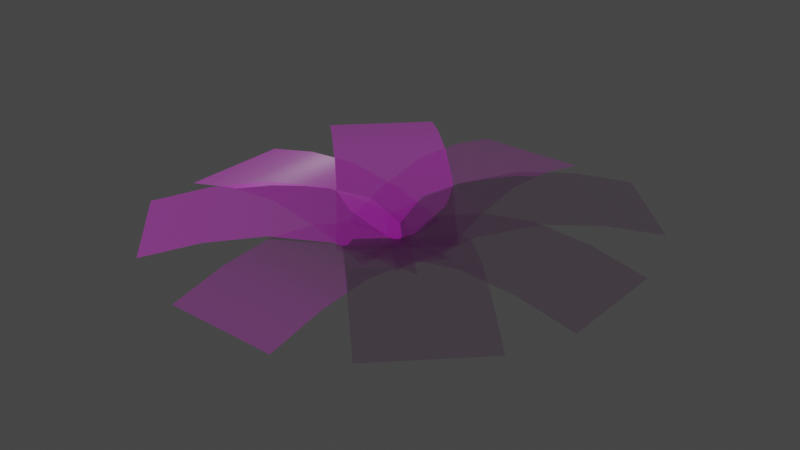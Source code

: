 # Source: forest_shrub_2.blend  (saved by Blender 3.2.14; exported with 4.5.12 LTS)
import bpy
from mathutils import Matrix  # noqa: F401  (used for matrix-valued properties, if any)

bpy.ops.wm.read_factory_settings(use_empty=True)
scene = bpy.context.scene
scene.name = 'Scene'

# ---- collections
col_collection = bpy.data.collections.new('Collection'); scene.collection.children.link(col_collection)

# ---- images (referenced by path relative to the original .blend; pixels are not part of the script)
import os
ASSET_DIR = os.environ.get("B2B_ASSET_DIR", "")  # directory of the original .blend (textures are referenced by path, not embedded)
HERE = os.path.dirname(os.path.abspath(__file__))  # packed textures are extracted next to this script under _unpacked/

def load_image(name, relpath, width, height, colorspace="sRGB"):
    """Load a texture the original file referenced (path relative to the .blend, or extracted next to this script)."""
    p = next((c for c in (os.path.join(HERE, relpath), os.path.join(ASSET_DIR, relpath)) if relpath and os.path.exists(c)), "")
    if p:
        img = bpy.data.images.load(p, check_existing=True)
        img.name = name
    else:  # same state as the original file: an image datablock whose file is absent (Cycles renders it pink)
        img = bpy.data.images.new(name, width, height)
        img.source = "FILE"
        img.filepath = "//" + (relpath or name)
    img.colorspace_settings.name = colorspace
    return img
img_ferns_height_512_jpg_001 = load_image('ferns_height_512.jpg.001', 'ferns_height_512.jpg', 1024, 1024, 'Non-Color')
img_ferns_albedo_512_jpg = load_image('ferns_albedo_512.jpg', 'ferns_albedo_512.jpg', 1024, 1024, 'sRGB')
img_ferns_roughness_512_jpg = load_image('ferns_roughness_512.jpg', 'ferns_roughness_512.jpg', 1024, 1024, 'Non-Color')
img_ferns_normal_512_jpg = load_image('ferns_normal_512.jpg', 'ferns_normal_512.jpg', 1024, 1024, 'Non-Color')
img_ferns_alpha_512_jpg = load_image('ferns_alpha_512.jpg', 'ferns_alpha_512.jpg', 1024, 1024, 'Non-Color')
img_ferns_translucency_512_jpg = load_image('ferns_translucency_512.jpg', 'ferns_translucency_512.jpg', 1024, 1024, 'Non-Color')

# ---- materials (node trees are filled in below, after node groups)
mat_leaves = bpy.data.materials.new('Leaves')
mat_leaves.alpha_threshold = 0.0
mat_leaves.use_transparent_shadow = False
mat_leaves.line_color = (0.0, 0.0, 0.0, 1.0)

# ---- material node trees
mat_leaves.use_nodes = True; mat_leaves.node_tree.nodes.clear()
_N = mat_leaves.node_tree.nodes; _L = mat_leaves.node_tree.links
n0 = _N.new('NodeFrame'); n0.name = 'Frame'; n0.location = (-1270, 330)
n0.label = 'Mapping'
n0.width = 400
n1 = _N.new('NodeFrame'); n1.name = 'Frame.001'; n1.location = (-628, 530)
n1.label = 'Textures'
n1.width = 358
n2 = _N.new('ShaderNodeOutputMaterial'); n2.name = 'Material Output'; n2.location = (300, 300)
n3 = _N.new('ShaderNodeDisplacement'); n3.name = 'Displacement'; n3.location = (110, -400)
n3.inputs[2].default_value = 1.0
n4 = _N.new('ShaderNodeDisplacement'); n4.name = 'Displacement.001'; n4.location = (110, -400)
n4.inputs[2].default_value = 1.0
n5 = _N.new('ShaderNodeDisplacement'); n5.name = 'Displacement.002'; n5.location = (110, -400)
n5.inputs[2].default_value = 1.0
n6 = _N.new('ShaderNodeNormalMap'); n6.name = 'Normal Map'; n6.location = (-240, -60)
n7 = _N.new('ShaderNodeMapping'); n7.name = 'Mapping'; n7.location = (230, -30)
n8 = _N.new('ShaderNodeTexCoord'); n8.name = 'Texture Coordinate'; n8.location = (30, -30)
n9 = _N.new('ShaderNodeBsdfPrincipled'); n9.name = 'Principled BSDF'; n9.location = (10, 300)
n9.distribution = 'GGX'
n9.subsurface_method = 'RANDOM_WALK_SKIN'
n9.inputs[3].default_value = 1.45
n9.inputs[27].default_value = (0.0, 0.0, 0.0, 1.0)
n9.inputs[28].default_value = 1.0
n10 = _N.new('ShaderNodeTexImage'); n10.name = 'Image Texture'; n10.location = (88, -1150)
n10.label = 'Displacement'
n10.image = img_ferns_height_512_jpg_001
n11 = _N.new('ShaderNodeTexImage'); n11.name = 'Image Texture.001'; n11.location = (88, -30)
n11.label = 'Base Color'
n11.image = img_ferns_albedo_512_jpg
n12 = _N.new('ShaderNodeTexImage'); n12.name = 'Image Texture.002'; n12.location = (88, -310)
n12.label = 'Roughness'
n12.image = img_ferns_roughness_512_jpg
n13 = _N.new('ShaderNodeTexImage'); n13.name = 'Image Texture.003'; n13.location = (88, -590)
n13.label = 'Normal'
n13.image = img_ferns_normal_512_jpg
n14 = _N.new('ShaderNodeTexImage'); n14.name = 'Image Texture.004'; n14.location = (88, -870)
n14.label = 'Alpha'
n14.image = img_ferns_alpha_512_jpg
n15 = _N.new('NodeReroute'); n15.name = 'Reroute'; n15.location = (38, -700)
n15.width = 16
n15.socket_idname = 'NodeSocketVector'
n16 = _N.new('ShaderNodeTexImage'); n16.name = 'Image Texture.005'; n16.location = (87, -1442)
n16.image = img_ferns_translucency_512_jpg
n7.parent = n0
n8.parent = n0
n10.parent = n1
n11.parent = n1
n12.parent = n1
n13.parent = n1
n14.parent = n1
n15.parent = n1
n16.parent = n1
_L.new(n9.outputs[0], n2.inputs[0])
_L.new(n3.outputs[0], n2.inputs[2])
_L.new(n10.outputs[0], n5.inputs[0])
_L.new(n11.outputs[0], n9.inputs[0])
_L.new(n12.outputs[0], n9.inputs[2])
_L.new(n13.outputs[0], n6.inputs[1])
_L.new(n6.outputs[0], n9.inputs[5])
_L.new(n14.outputs[0], n9.inputs[4])
_L.new(n15.outputs[0], n11.inputs[0])
_L.new(n15.outputs[0], n12.inputs[0])
_L.new(n15.outputs[0], n13.inputs[0])
_L.new(n15.outputs[0], n14.inputs[0])
_L.new(n15.outputs[0], n10.inputs[0])
_L.new(n7.outputs[0], n15.inputs[0])
_L.new(n8.outputs[2], n7.inputs[0])
_L.new(n15.outputs[0], n16.inputs[0])
_L.new(n16.outputs[0], n9.inputs[18])
n2.is_active_output = True

# ---- world
world_world = bpy.data.worlds.new('World'); scene.world = world_world
world_world.use_nodes = True; world_world.node_tree.nodes.clear()
_N = world_world.node_tree.nodes; _L = world_world.node_tree.links
n0 = _N.new('ShaderNodeOutputWorld'); n0.name = 'World Output'; n0.location = (300, 300)
n1 = _N.new('ShaderNodeBackground'); n1.name = 'Background'; n1.location = (10, 300)
n1.inputs[0].default_value = (0.05088, 0.05088, 0.05088, 1.0)
_L.new(n1.outputs[0], n0.inputs[0])
n0.is_active_output = True
world_world.color = (0.05088, 0.05088, 0.05088)
world_world.use_sun_shadow = False
world_world.sun_shadow_jitter_overblur = 0.0

# ---- meshes
me_plane = bpy.data.meshes.new('Plane')
me_plane.from_pydata([(-0.5, -0.5, -0.1286), (0.5, -0.5, -0.1286), (-0.5, 0.5, -0.07049), (0.5, 0.5, -0.07049), (-0.5, 0.0, 0.0), (0.0, -0.5, -0.1286), (0.5, 0.0, 0.0), (0.0, 0.5, -0.07049), (0.0, 0.0, 0.0), (-0.5, -0.25, -0.0409), (0.25, -0.5, -0.1286), (0.5, 0.25, -0.01734), (-0.25, 0.5, -0.07049), (-0.5, 0.25, -0.01734), (-0.25, -0.5, -0.1286), (0.5, -0.25, -0.0409), (0.25, 0.5, -0.07049), (0.0, 0.25, -0.01734), (0.0, -0.25, -0.0409), (-0.25, 0.0, 0.0), (0.25, 0.0, 0.0), (0.25, -0.25, -0.0409), (-0.25, -0.25, -0.0409), (-0.25, 0.25, -0.01734), (0.25, 0.25, -0.01734)], [], [(24, 11, 3, 16), (23, 17, 7, 12), (22, 18, 8, 19), (21, 15, 6, 20), (18, 21, 20, 8), (5, 10, 21, 18), (10, 1, 15, 21), (9, 22, 19, 4), (0, 14, 22, 9), (14, 5, 18, 22), (13, 23, 12, 2), (4, 19, 23, 13), (19, 8, 17, 23), (17, 24, 16, 7), (8, 20, 24, 17), (20, 6, 11, 24)])
me_plane.polygons.foreach_set('use_smooth', [True] * 16)
_uv = me_plane.uv_layers.new(name='UVMap')
_uv.uv.foreach_set('vector', [0.2269, 0.8057, 0.2355, 0.8958, 0.03004, 0.918, 0.02148, 0.8279, 0.2098, 0.6255, 0.2184, 0.7156, 0.01293, 0.7378, 0.00437, 0.6477, 0.6207, 0.5811, 0.6293, 0.6712, 0.4238, 0.6934, 0.4153, 0.6033, 0.6378, 0.7613, 0.6464, 0.8514, 0.4409, 0.8736, 0.4324, 0.7835, 0.6293, 0.6712, 0.6378, 0.7613, 0.4324, 0.7835, 0.4238, 0.6934, 0.8347, 0.6489, 0.8433, 0.739, 0.6378, 0.7613, 0.6293, 0.6712, 0.8433, 0.739, 0.8518, 0.8291, 0.6464, 0.8514, 0.6378, 0.7613, 0.6122, 0.491, 0.6207, 0.5811, 0.4153, 0.6033, 0.4067, 0.5132, 0.8176, 0.4687, 0.8262, 0.5588, 0.6207, 0.5811, 0.6122, 0.491, 0.8262, 0.5588, 0.8347, 0.6489, 0.6293, 0.6712, 0.6207, 0.5811, 0.2013, 0.5354, 0.2098, 0.6255, 0.00437, 0.6477, -0.004188, 0.5576, 0.4067, 0.5132, 0.4153, 0.6033, 0.2098, 0.6255, 0.2013, 0.5354, 0.4153, 0.6033, 0.4238, 0.6934, 0.2184, 0.7156, 0.2098, 0.6255, 0.2184, 0.7156, 0.2269, 0.8057, 0.02148, 0.8279, 0.01293, 0.7378, 0.4238, 0.6934, 0.4324, 0.7835, 0.2269, 0.8057, 0.2184, 0.7156, 0.4324, 0.7835, 0.4409, 0.8736, 0.2355, 0.8958, 0.2269, 0.8057])
me_plane.materials.append(mat_leaves)
me_plane.update()
me_plane_001 = bpy.data.meshes.new('Plane.001')
me_plane_001.from_pydata([(-0.5, -0.5, -0.1286), (0.5, -0.5, -0.1286), (-0.5, 0.5, -0.07049), (0.5, 0.5, -0.07049), (-0.5, 0.0, 0.0), (0.0, -0.5, -0.1286), (0.5, 0.0, 0.0), (0.0, 0.5, -0.07049), (0.0, 0.0, 0.0), (-0.5, -0.25, -0.0409), (0.25, -0.5, -0.1286), (0.5, 0.25, -0.01734), (-0.25, 0.5, -0.07049), (-0.5, 0.25, -0.01734), (-0.25, -0.5, -0.1286), (0.5, -0.25, -0.0409), (0.25, 0.5, -0.07049), (0.0, 0.25, -0.01734), (0.0, -0.25, -0.0409), (-0.25, 0.0, 0.0), (0.25, 0.0, 0.0), (0.25, -0.25, -0.0409), (-0.25, -0.25, -0.0409), (-0.25, 0.25, -0.01734), (0.25, 0.25, -0.01734)], [], [(24, 11, 3, 16), (23, 17, 7, 12), (22, 18, 8, 19), (21, 15, 6, 20), (18, 21, 20, 8), (5, 10, 21, 18), (10, 1, 15, 21), (9, 22, 19, 4), (0, 14, 22, 9), (14, 5, 18, 22), (13, 23, 12, 2), (4, 19, 23, 13), (19, 8, 17, 23), (17, 24, 16, 7), (8, 20, 24, 17), (20, 6, 11, 24)])
me_plane_001.polygons.foreach_set('use_smooth', [True] * 16)
_uv = me_plane_001.uv_layers.new(name='UVMap')
_uv.uv.foreach_set('vector', [0.2269, 0.8057, 0.2355, 0.8958, 0.03004, 0.918, 0.02148, 0.8279, 0.2098, 0.6255, 0.2184, 0.7156, 0.01293, 0.7378, 0.00437, 0.6477, 0.6207, 0.5811, 0.6293, 0.6712, 0.4238, 0.6934, 0.4153, 0.6033, 0.6378, 0.7613, 0.6464, 0.8514, 0.4409, 0.8736, 0.4324, 0.7835, 0.6293, 0.6712, 0.6378, 0.7613, 0.4324, 0.7835, 0.4238, 0.6934, 0.8347, 0.6489, 0.8433, 0.739, 0.6378, 0.7613, 0.6293, 0.6712, 0.8433, 0.739, 0.8518, 0.8291, 0.6464, 0.8514, 0.6378, 0.7613, 0.6122, 0.491, 0.6207, 0.5811, 0.4153, 0.6033, 0.4067, 0.5132, 0.8176, 0.4687, 0.8262, 0.5588, 0.6207, 0.5811, 0.6122, 0.491, 0.8262, 0.5588, 0.8347, 0.6489, 0.6293, 0.6712, 0.6207, 0.5811, 0.2013, 0.5354, 0.2098, 0.6255, 0.00437, 0.6477, -0.004188, 0.5576, 0.4067, 0.5132, 0.4153, 0.6033, 0.2098, 0.6255, 0.2013, 0.5354, 0.4153, 0.6033, 0.4238, 0.6934, 0.2184, 0.7156, 0.2098, 0.6255, 0.2184, 0.7156, 0.2269, 0.8057, 0.02148, 0.8279, 0.01293, 0.7378, 0.4238, 0.6934, 0.4324, 0.7835, 0.2269, 0.8057, 0.2184, 0.7156, 0.4324, 0.7835, 0.4409, 0.8736, 0.2355, 0.8958, 0.2269, 0.8057])
me_plane_001.materials.append(mat_leaves)
me_plane_001.update()
me_plane_004 = bpy.data.meshes.new('Plane.004')
me_plane_004.from_pydata([(-0.5, -0.5, -0.1286), (0.5, -0.5, -0.1286), (-0.5, 0.5, -0.07049), (0.5, 0.5, -0.07049), (-0.5, 0.0, 0.0), (0.0, -0.5, -0.1286), (0.5, 0.0, 0.0), (0.0, 0.5, -0.07049), (0.0, 0.0, 0.0), (-0.5, -0.25, -0.0409), (0.25, -0.5, -0.1286), (0.5, 0.25, -0.01734), (-0.25, 0.5, -0.07049), (-0.5, 0.25, -0.01734), (-0.25, -0.5, -0.1286), (0.5, -0.25, -0.0409), (0.25, 0.5, -0.07049), (0.0, 0.25, -0.01734), (0.0, -0.25, -0.0409), (-0.25, 0.0, 0.0), (0.25, 0.0, 0.0), (0.25, -0.25, -0.0409), (-0.25, -0.25, -0.0409), (-0.25, 0.25, -0.01734), (0.25, 0.25, -0.01734)], [], [(24, 11, 3, 16), (23, 17, 7, 12), (22, 18, 8, 19), (21, 15, 6, 20), (18, 21, 20, 8), (5, 10, 21, 18), (10, 1, 15, 21), (9, 22, 19, 4), (0, 14, 22, 9), (14, 5, 18, 22), (13, 23, 12, 2), (4, 19, 23, 13), (19, 8, 17, 23), (17, 24, 16, 7), (8, 20, 24, 17), (20, 6, 11, 24)])
me_plane_004.polygons.foreach_set('use_smooth', [True] * 16)
_uv = me_plane_004.uv_layers.new(name='UVMap')
_uv.uv.foreach_set('vector', [0.2269, 0.8057, 0.2355, 0.8958, 0.03004, 0.918, 0.02148, 0.8279, 0.2098, 0.6255, 0.2184, 0.7156, 0.01293, 0.7378, 0.00437, 0.6477, 0.6207, 0.5811, 0.6293, 0.6712, 0.4238, 0.6934, 0.4153, 0.6033, 0.6378, 0.7613, 0.6464, 0.8514, 0.4409, 0.8736, 0.4324, 0.7835, 0.6293, 0.6712, 0.6378, 0.7613, 0.4324, 0.7835, 0.4238, 0.6934, 0.8347, 0.6489, 0.8433, 0.739, 0.6378, 0.7613, 0.6293, 0.6712, 0.8433, 0.739, 0.8518, 0.8291, 0.6464, 0.8514, 0.6378, 0.7613, 0.6122, 0.491, 0.6207, 0.5811, 0.4153, 0.6033, 0.4067, 0.5132, 0.8176, 0.4687, 0.8262, 0.5588, 0.6207, 0.5811, 0.6122, 0.491, 0.8262, 0.5588, 0.8347, 0.6489, 0.6293, 0.6712, 0.6207, 0.5811, 0.2013, 0.5354, 0.2098, 0.6255, 0.00437, 0.6477, -0.004188, 0.5576, 0.4067, 0.5132, 0.4153, 0.6033, 0.2098, 0.6255, 0.2013, 0.5354, 0.4153, 0.6033, 0.4238, 0.6934, 0.2184, 0.7156, 0.2098, 0.6255, 0.2184, 0.7156, 0.2269, 0.8057, 0.02148, 0.8279, 0.01293, 0.7378, 0.4238, 0.6934, 0.4324, 0.7835, 0.2269, 0.8057, 0.2184, 0.7156, 0.4324, 0.7835, 0.4409, 0.8736, 0.2355, 0.8958, 0.2269, 0.8057])
me_plane_004.materials.append(mat_leaves)
me_plane_004.update()
me_plane_006 = bpy.data.meshes.new('Plane.006')
me_plane_006.from_pydata([(-0.5, -0.5, -0.1286), (0.5, -0.5, -0.1286), (-0.5, 0.5, -0.07049), (0.5, 0.5, -0.07049), (-0.5, 0.0, 0.0), (0.0, -0.5, -0.1286), (0.5, 0.0, 0.0), (0.0, 0.5, -0.07049), (0.0, 0.0, 0.0), (-0.5, -0.25, -0.0409), (0.25, -0.5, -0.1286), (0.5, 0.25, -0.01734), (-0.25, 0.5, -0.07049), (-0.5, 0.25, -0.01734), (-0.25, -0.5, -0.1286), (0.5, -0.25, -0.0409), (0.25, 0.5, -0.07049), (0.0, 0.25, -0.01734), (0.0, -0.25, -0.0409), (-0.25, 0.0, 0.0), (0.25, 0.0, 0.0), (0.25, -0.25, -0.0409), (-0.25, -0.25, -0.0409), (-0.25, 0.25, -0.01734), (0.25, 0.25, -0.01734)], [], [(24, 11, 3, 16), (23, 17, 7, 12), (22, 18, 8, 19), (21, 15, 6, 20), (18, 21, 20, 8), (5, 10, 21, 18), (10, 1, 15, 21), (9, 22, 19, 4), (0, 14, 22, 9), (14, 5, 18, 22), (13, 23, 12, 2), (4, 19, 23, 13), (19, 8, 17, 23), (17, 24, 16, 7), (8, 20, 24, 17), (20, 6, 11, 24)])
me_plane_006.polygons.foreach_set('use_smooth', [True] * 16)
_uv = me_plane_006.uv_layers.new(name='UVMap')
_uv.uv.foreach_set('vector', [0.2269, 0.8057, 0.2355, 0.8958, 0.03004, 0.918, 0.02148, 0.8279, 0.2098, 0.6255, 0.2184, 0.7156, 0.01293, 0.7378, 0.00437, 0.6477, 0.6207, 0.5811, 0.6293, 0.6712, 0.4238, 0.6934, 0.4153, 0.6033, 0.6378, 0.7613, 0.6464, 0.8514, 0.4409, 0.8736, 0.4324, 0.7835, 0.6293, 0.6712, 0.6378, 0.7613, 0.4324, 0.7835, 0.4238, 0.6934, 0.8347, 0.6489, 0.8433, 0.739, 0.6378, 0.7613, 0.6293, 0.6712, 0.8433, 0.739, 0.8518, 0.8291, 0.6464, 0.8514, 0.6378, 0.7613, 0.6122, 0.491, 0.6207, 0.5811, 0.4153, 0.6033, 0.4067, 0.5132, 0.8176, 0.4687, 0.8262, 0.5588, 0.6207, 0.5811, 0.6122, 0.491, 0.8262, 0.5588, 0.8347, 0.6489, 0.6293, 0.6712, 0.6207, 0.5811, 0.2013, 0.5354, 0.2098, 0.6255, 0.00437, 0.6477, -0.004188, 0.5576, 0.4067, 0.5132, 0.4153, 0.6033, 0.2098, 0.6255, 0.2013, 0.5354, 0.4153, 0.6033, 0.4238, 0.6934, 0.2184, 0.7156, 0.2098, 0.6255, 0.2184, 0.7156, 0.2269, 0.8057, 0.02148, 0.8279, 0.01293, 0.7378, 0.4238, 0.6934, 0.4324, 0.7835, 0.2269, 0.8057, 0.2184, 0.7156, 0.4324, 0.7835, 0.4409, 0.8736, 0.2355, 0.8958, 0.2269, 0.8057])
me_plane_006.materials.append(mat_leaves)
me_plane_006.update()
me_plane_008 = bpy.data.meshes.new('Plane.008')
me_plane_008.from_pydata([(-0.5315, -0.5722, -0.1886), (0.4685, -0.5722, -0.1886), (-0.5, 0.5, -0.07049), (0.5, 0.5, -0.07049), (-0.5, 0.0, 0.0), (-0.03155, -0.5722, -0.1886), (0.5, 0.0, 0.0), (0.0, 0.5, -0.07049), (0.0, 0.0, 0.0), (-0.5, -0.25, -0.0409), (0.2185, -0.5722, -0.1886), (0.5, 0.25, -0.01734), (-0.25, 0.5, -0.07049), (-0.5, 0.25, -0.01734), (-0.2815, -0.5722, -0.1886), (0.5, -0.25, -0.0409), (0.25, 0.5, -0.07049), (0.0, 0.25, -0.01734), (0.0, -0.25, -0.0409), (-0.25, 0.0, 0.0), (0.25, 0.0, 0.0), (0.25, -0.25, -0.0409), (-0.25, -0.25, -0.0409), (-0.25, 0.25, -0.01734), (0.25, 0.25, -0.01734)], [], [(24, 11, 3, 16), (23, 17, 7, 12), (22, 18, 8, 19), (21, 15, 6, 20), (18, 21, 20, 8), (5, 10, 21, 18), (10, 1, 15, 21), (9, 22, 19, 4), (0, 14, 22, 9), (14, 5, 18, 22), (13, 23, 12, 2), (4, 19, 23, 13), (19, 8, 17, 23), (17, 24, 16, 7), (8, 20, 24, 17), (20, 6, 11, 24)])
me_plane_008.polygons.foreach_set('use_smooth', [True] * 16)
_uv = me_plane_008.uv_layers.new(name='UVMap')
_uv.uv.foreach_set('vector', [0.2269, 0.8057, 0.2355, 0.8958, 0.03004, 0.918, 0.02148, 0.8279, 0.2098, 0.6255, 0.2184, 0.7156, 0.01293, 0.7378, 0.00437, 0.6477, 0.6207, 0.5811, 0.6293, 0.6712, 0.4238, 0.6934, 0.4153, 0.6033, 0.6378, 0.7613, 0.6464, 0.8514, 0.4409, 0.8736, 0.4324, 0.7835, 0.6293, 0.6712, 0.6378, 0.7613, 0.4324, 0.7835, 0.4238, 0.6934, 0.8347, 0.6489, 0.8433, 0.739, 0.6378, 0.7613, 0.6293, 0.6712, 0.8433, 0.739, 0.8518, 0.8291, 0.6464, 0.8514, 0.6378, 0.7613, 0.6122, 0.491, 0.6207, 0.5811, 0.4153, 0.6033, 0.4067, 0.5132, 0.8176, 0.4687, 0.8262, 0.5588, 0.6207, 0.5811, 0.6122, 0.491, 0.8262, 0.5588, 0.8347, 0.6489, 0.6293, 0.6712, 0.6207, 0.5811, 0.2013, 0.5354, 0.2098, 0.6255, 0.00437, 0.6477, -0.004188, 0.5576, 0.4067, 0.5132, 0.4153, 0.6033, 0.2098, 0.6255, 0.2013, 0.5354, 0.4153, 0.6033, 0.4238, 0.6934, 0.2184, 0.7156, 0.2098, 0.6255, 0.2184, 0.7156, 0.2269, 0.8057, 0.02148, 0.8279, 0.01293, 0.7378, 0.4238, 0.6934, 0.4324, 0.7835, 0.2269, 0.8057, 0.2184, 0.7156, 0.4324, 0.7835, 0.4409, 0.8736, 0.2355, 0.8958, 0.2269, 0.8057])
me_plane_008.materials.append(mat_leaves)
me_plane_008.update()
me_plane_009 = bpy.data.meshes.new('Plane.009')
me_plane_009.from_pydata([(-0.5315, -0.5722, -0.1886), (0.4685, -0.5722, -0.1886), (-0.5, 0.5, -0.07049), (0.5, 0.5, -0.07049), (-0.5, 0.0, 0.0), (-0.03155, -0.5722, -0.1886), (0.5, 0.0, 0.0), (0.0, 0.5, -0.07049), (0.0, 0.0, 0.0), (-0.5, -0.25, -0.0409), (0.2185, -0.5722, -0.1886), (0.5, 0.25, -0.01734), (-0.25, 0.5, -0.07049), (-0.5, 0.25, -0.01734), (-0.2815, -0.5722, -0.1886), (0.5, -0.25, -0.0409), (0.25, 0.5, -0.07049), (0.0, 0.25, -0.01734), (0.0, -0.25, -0.0409), (-0.25, 0.0, 0.0), (0.25, 0.0, 0.0), (0.25, -0.25, -0.0409), (-0.25, -0.25, -0.0409), (-0.25, 0.25, -0.01734), (0.25, 0.25, -0.01734)], [], [(24, 11, 3, 16), (23, 17, 7, 12), (22, 18, 8, 19), (21, 15, 6, 20), (18, 21, 20, 8), (5, 10, 21, 18), (10, 1, 15, 21), (9, 22, 19, 4), (0, 14, 22, 9), (14, 5, 18, 22), (13, 23, 12, 2), (4, 19, 23, 13), (19, 8, 17, 23), (17, 24, 16, 7), (8, 20, 24, 17), (20, 6, 11, 24)])
me_plane_009.polygons.foreach_set('use_smooth', [True] * 16)
_uv = me_plane_009.uv_layers.new(name='UVMap')
_uv.uv.foreach_set('vector', [0.2269, 0.8057, 0.2355, 0.8958, 0.03004, 0.918, 0.02148, 0.8279, 0.2098, 0.6255, 0.2184, 0.7156, 0.01293, 0.7378, 0.00437, 0.6477, 0.6207, 0.5811, 0.6293, 0.6712, 0.4238, 0.6934, 0.4153, 0.6033, 0.6378, 0.7613, 0.6464, 0.8514, 0.4409, 0.8736, 0.4324, 0.7835, 0.6293, 0.6712, 0.6378, 0.7613, 0.4324, 0.7835, 0.4238, 0.6934, 0.8347, 0.6489, 0.8433, 0.739, 0.6378, 0.7613, 0.6293, 0.6712, 0.8433, 0.739, 0.8518, 0.8291, 0.6464, 0.8514, 0.6378, 0.7613, 0.6122, 0.491, 0.6207, 0.5811, 0.4153, 0.6033, 0.4067, 0.5132, 0.8176, 0.4687, 0.8262, 0.5588, 0.6207, 0.5811, 0.6122, 0.491, 0.8262, 0.5588, 0.8347, 0.6489, 0.6293, 0.6712, 0.6207, 0.5811, 0.2013, 0.5354, 0.2098, 0.6255, 0.00437, 0.6477, -0.004188, 0.5576, 0.4067, 0.5132, 0.4153, 0.6033, 0.2098, 0.6255, 0.2013, 0.5354, 0.4153, 0.6033, 0.4238, 0.6934, 0.2184, 0.7156, 0.2098, 0.6255, 0.2184, 0.7156, 0.2269, 0.8057, 0.02148, 0.8279, 0.01293, 0.7378, 0.4238, 0.6934, 0.4324, 0.7835, 0.2269, 0.8057, 0.2184, 0.7156, 0.4324, 0.7835, 0.4409, 0.8736, 0.2355, 0.8958, 0.2269, 0.8057])
me_plane_009.materials.append(mat_leaves)
me_plane_009.update()
me_plane_010 = bpy.data.meshes.new('Plane.010')
me_plane_010.from_pydata([(-0.5315, -0.5722, -0.1886), (0.4685, -0.5722, -0.1886), (-0.5, 0.5, -0.07049), (0.5, 0.5, -0.07049), (-0.5, 0.0, 0.0), (-0.03155, -0.5722, -0.1886), (0.5, 0.0, 0.0), (0.0, 0.5, -0.07049), (0.0, 0.0, 0.0), (-0.5, -0.25, -0.0409), (0.2185, -0.5722, -0.1886), (0.5, 0.25, -0.01734), (-0.25, 0.5, -0.07049), (-0.5, 0.25, -0.01734), (-0.2815, -0.5722, -0.1886), (0.5, -0.25, -0.0409), (0.25, 0.5, -0.07049), (0.0, 0.25, -0.01734), (0.0, -0.25, -0.0409), (-0.25, 0.0, 0.0), (0.25, 0.0, 0.0), (0.25, -0.25, -0.0409), (-0.25, -0.25, -0.0409), (-0.25, 0.25, -0.01734), (0.25, 0.25, -0.01734)], [], [(24, 11, 3, 16), (23, 17, 7, 12), (22, 18, 8, 19), (21, 15, 6, 20), (18, 21, 20, 8), (5, 10, 21, 18), (10, 1, 15, 21), (9, 22, 19, 4), (0, 14, 22, 9), (14, 5, 18, 22), (13, 23, 12, 2), (4, 19, 23, 13), (19, 8, 17, 23), (17, 24, 16, 7), (8, 20, 24, 17), (20, 6, 11, 24)])
me_plane_010.polygons.foreach_set('use_smooth', [True] * 16)
_uv = me_plane_010.uv_layers.new(name='UVMap')
_uv.uv.foreach_set('vector', [0.2269, 0.8057, 0.2355, 0.8958, 0.03004, 0.918, 0.02148, 0.8279, 0.2098, 0.6255, 0.2184, 0.7156, 0.01293, 0.7378, 0.00437, 0.6477, 0.6207, 0.5811, 0.6293, 0.6712, 0.4238, 0.6934, 0.4153, 0.6033, 0.6378, 0.7613, 0.6464, 0.8514, 0.4409, 0.8736, 0.4324, 0.7835, 0.6293, 0.6712, 0.6378, 0.7613, 0.4324, 0.7835, 0.4238, 0.6934, 0.8347, 0.6489, 0.8433, 0.739, 0.6378, 0.7613, 0.6293, 0.6712, 0.8433, 0.739, 0.8518, 0.8291, 0.6464, 0.8514, 0.6378, 0.7613, 0.6122, 0.491, 0.6207, 0.5811, 0.4153, 0.6033, 0.4067, 0.5132, 0.8176, 0.4687, 0.8262, 0.5588, 0.6207, 0.5811, 0.6122, 0.491, 0.8262, 0.5588, 0.8347, 0.6489, 0.6293, 0.6712, 0.6207, 0.5811, 0.2013, 0.5354, 0.2098, 0.6255, 0.00437, 0.6477, -0.004188, 0.5576, 0.4067, 0.5132, 0.4153, 0.6033, 0.2098, 0.6255, 0.2013, 0.5354, 0.4153, 0.6033, 0.4238, 0.6934, 0.2184, 0.7156, 0.2098, 0.6255, 0.2184, 0.7156, 0.2269, 0.8057, 0.02148, 0.8279, 0.01293, 0.7378, 0.4238, 0.6934, 0.4324, 0.7835, 0.2269, 0.8057, 0.2184, 0.7156, 0.4324, 0.7835, 0.4409, 0.8736, 0.2355, 0.8958, 0.2269, 0.8057])
me_plane_010.materials.append(mat_leaves)
me_plane_010.update()
me_plane_011 = bpy.data.meshes.new('Plane.011')
me_plane_011.from_pydata([(-0.5315, -0.5722, -0.1886), (0.4685, -0.5722, -0.1886), (-0.5, 0.5, -0.07049), (0.5, 0.5, -0.07049), (-0.5, 0.0, 0.0), (-0.03155, -0.5722, -0.1886), (0.5, 0.0, 0.0), (0.0, 0.5, -0.07049), (0.0, 0.0, 0.0), (-0.5, -0.25, -0.0409), (0.2185, -0.5722, -0.1886), (0.5, 0.25, -0.01734), (-0.25, 0.5, -0.07049), (-0.5, 0.25, -0.01734), (-0.2815, -0.5722, -0.1886), (0.5, -0.25, -0.0409), (0.25, 0.5, -0.07049), (0.0, 0.25, -0.01734), (0.0, -0.25, -0.0409), (-0.25, 0.0, 0.0), (0.25, 0.0, 0.0), (0.25, -0.25, -0.0409), (-0.25, -0.25, -0.0409), (-0.25, 0.25, -0.01734), (0.25, 0.25, -0.01734)], [], [(24, 11, 3, 16), (23, 17, 7, 12), (22, 18, 8, 19), (21, 15, 6, 20), (18, 21, 20, 8), (5, 10, 21, 18), (10, 1, 15, 21), (9, 22, 19, 4), (0, 14, 22, 9), (14, 5, 18, 22), (13, 23, 12, 2), (4, 19, 23, 13), (19, 8, 17, 23), (17, 24, 16, 7), (8, 20, 24, 17), (20, 6, 11, 24)])
me_plane_011.polygons.foreach_set('use_smooth', [True] * 16)
_uv = me_plane_011.uv_layers.new(name='UVMap')
_uv.uv.foreach_set('vector', [0.2269, 0.8057, 0.2355, 0.8958, 0.03004, 0.918, 0.02148, 0.8279, 0.2098, 0.6255, 0.2184, 0.7156, 0.01293, 0.7378, 0.00437, 0.6477, 0.6207, 0.5811, 0.6293, 0.6712, 0.4238, 0.6934, 0.4153, 0.6033, 0.6378, 0.7613, 0.6464, 0.8514, 0.4409, 0.8736, 0.4324, 0.7835, 0.6293, 0.6712, 0.6378, 0.7613, 0.4324, 0.7835, 0.4238, 0.6934, 0.8347, 0.6489, 0.8433, 0.739, 0.6378, 0.7613, 0.6293, 0.6712, 0.8433, 0.739, 0.8518, 0.8291, 0.6464, 0.8514, 0.6378, 0.7613, 0.6122, 0.491, 0.6207, 0.5811, 0.4153, 0.6033, 0.4067, 0.5132, 0.8176, 0.4687, 0.8262, 0.5588, 0.6207, 0.5811, 0.6122, 0.491, 0.8262, 0.5588, 0.8347, 0.6489, 0.6293, 0.6712, 0.6207, 0.5811, 0.2013, 0.5354, 0.2098, 0.6255, 0.00437, 0.6477, -0.004188, 0.5576, 0.4067, 0.5132, 0.4153, 0.6033, 0.2098, 0.6255, 0.2013, 0.5354, 0.4153, 0.6033, 0.4238, 0.6934, 0.2184, 0.7156, 0.2098, 0.6255, 0.2184, 0.7156, 0.2269, 0.8057, 0.02148, 0.8279, 0.01293, 0.7378, 0.4238, 0.6934, 0.4324, 0.7835, 0.2269, 0.8057, 0.2184, 0.7156, 0.4324, 0.7835, 0.4409, 0.8736, 0.2355, 0.8958, 0.2269, 0.8057])
me_plane_011.materials.append(mat_leaves)
me_plane_011.update()

# ---- objects
ob_plane = bpy.data.objects.new('Plane', me_plane)
ob_plane_001 = bpy.data.objects.new('Plane.001', me_plane_001)
ob_plane_004 = bpy.data.objects.new('Plane.004', me_plane_004)
ob_plane_003 = bpy.data.objects.new('Plane.003', me_plane_006)
ob_plane_007 = bpy.data.objects.new('Plane.007', me_plane_008)
ob_plane_002 = bpy.data.objects.new('Plane.002', me_plane_009)
ob_plane_005 = bpy.data.objects.new('Plane.005', me_plane_010)
ob_plane_006 = bpy.data.objects.new('Plane.006', me_plane_011)

# ---- transforms, parenting, visibility, modifiers, constraints
ob_plane.location = (-0.01904, 0.4727, 0.1351)
ob_plane.scale = (0.5, 1.0, 1.0)
ob_plane_001.location = (-0.4667, -0.01954, 0.1351)
ob_plane_001.rotation_euler = (0.0, -0.0, 1.571)
ob_plane_001.scale = (0.5, 1.0, 1.0)
ob_plane_004.location = (0.0177, -0.5041, 0.1351)
ob_plane_004.rotation_euler = (0.0, -0.0, 3.142)
ob_plane_004.scale = (0.5, 1.0, 1.0)
ob_plane_003.location = (0.486, 0.01014, 0.1351)
ob_plane_003.rotation_euler = (0.0, -0.0, 4.712)
ob_plane_003.scale = (0.5, 1.0, 1.0)
ob_plane_007.location = (0.374, 0.3751, 0.1706)
ob_plane_007.rotation_euler = (0.0, -0.0, 5.498)
ob_plane_007.scale = (0.5, 1.0, 1.0)
ob_plane_002.location = (-0.376, 0.3751, 0.1706)
ob_plane_002.rotation_euler = (0.0, -0.0, 7.069)
ob_plane_002.scale = (0.5, 1.0, 1.0)
ob_plane_005.location = (-0.376, -0.3749, 0.1706)
ob_plane_005.rotation_euler = (0.0, -0.0, 8.639)
ob_plane_005.scale = (0.5, 1.0, 1.0)
ob_plane_006.location = (0.374, -0.3749, 0.1706)
ob_plane_006.rotation_euler = (0.0, -0.0, 10.21)
ob_plane_006.scale = (0.5, 1.0, 1.0)

# ---- collection membership
col_collection.objects.link(ob_plane)
col_collection.objects.link(ob_plane_001)
col_collection.objects.link(ob_plane_004)
col_collection.objects.link(ob_plane_003)
col_collection.objects.link(ob_plane_007)
col_collection.objects.link(ob_plane_002)
col_collection.objects.link(ob_plane_005)
col_collection.objects.link(ob_plane_006)

# ---- scene / render settings (as saved in the file)
scene.frame_start = 1; scene.frame_end = 250; scene.frame_set(1)
scene.render.engine = 'BLENDER_EEVEE_NEXT'
scene.cycles.sampling_pattern = 'TABULATED_SOBOL'
scene.cycles.use_light_tree = False
scene.view_settings.view_transform = 'Filmic'
bpy.context.view_layer.update()

# ---- added for rendering (the .blend has no active camera and no usable light): camera, sun
cam_auto = bpy.data.cameras.new('AutoCamera')
cam_auto.lens = 50.0
cam_auto.sensor_width = 36.0
cam_auto.clip_end = 1000.0
ob_auto_camera = bpy.data.objects.new('AutoCamera', cam_auto)
scene.collection.objects.link(ob_auto_camera)
ob_auto_camera.location = (2.58643, -3.10788, 2.13774)
ob_auto_camera.rotation_euler = (1.09748, -7.21219e-08, 0.694738)
scene.camera = ob_auto_camera
light_auto_sun = bpy.data.lights.new('AutoSun', 'SUN')
light_auto_sun.energy = 3.0
light_auto_sun.angle = 0.0523599
ob_auto_sun = bpy.data.objects.new('AutoSun', light_auto_sun)
scene.collection.objects.link(ob_auto_sun)
ob_auto_sun.rotation_euler = (0.872665, 0.174533, 0.523599)
bpy.context.view_layer.update()

